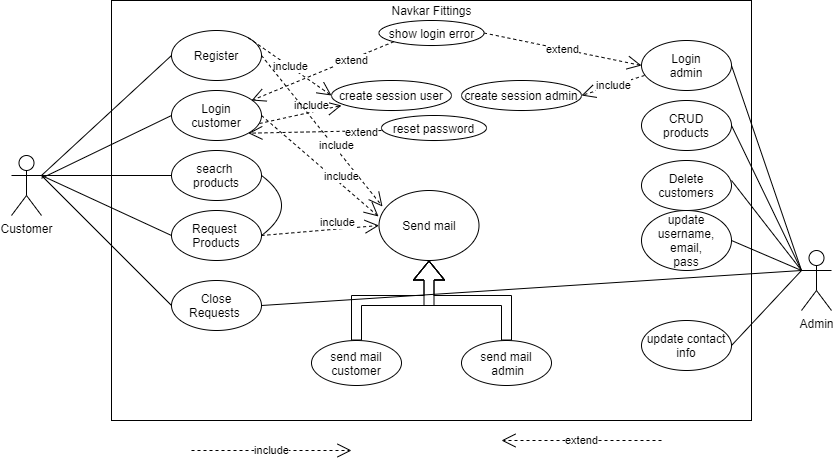

The diagram above was exported from draw.io. Its source (the exported page's mxGraphModel, read from the mxfile embedded in the PNG):
<mxGraphModel dx="868" dy="486" grid="1" gridSize="10" guides="1" tooltips="1" connect="1" arrows="1" fold="1" page="1" pageScale="1" pageWidth="850" pageHeight="1100" math="0" shadow="0">
  <root>
    <mxCell id="0" />
    <mxCell id="1" parent="0" />
    <mxCell id="3Sqt6bu789ToWUrfQX2k-5" value="" style="rounded=0;whiteSpace=wrap;html=1;movable=0;gradientColor=#ffffff;" vertex="1" parent="1">
      <mxGeometry x="120" y="10" width="640" height="420" as="geometry" />
    </mxCell>
    <mxCell id="3Sqt6bu789ToWUrfQX2k-1" value="Customer" style="shape=umlActor;verticalLabelPosition=bottom;verticalAlign=top;html=1;outlineConnect=0;" vertex="1" parent="1">
      <mxGeometry x="20" y="165" width="30" height="60" as="geometry" />
    </mxCell>
    <mxCell id="3Sqt6bu789ToWUrfQX2k-7" value="Admin" style="shape=umlActor;verticalLabelPosition=bottom;verticalAlign=top;html=1;outlineConnect=0;" vertex="1" parent="1">
      <mxGeometry x="810" y="260" width="30" height="60" as="geometry" />
    </mxCell>
    <mxCell id="3Sqt6bu789ToWUrfQX2k-8" value="Register" style="ellipse;whiteSpace=wrap;html=1;" vertex="1" parent="1">
      <mxGeometry x="180" y="40" width="90" height="50" as="geometry" />
    </mxCell>
    <mxCell id="3Sqt6bu789ToWUrfQX2k-6" value="Navkar Fittings" style="text;html=1;align=center;verticalAlign=middle;resizable=0;points=[];autosize=1;strokeColor=none;" vertex="1" parent="1">
      <mxGeometry x="390" y="10" width="100" height="20" as="geometry" />
    </mxCell>
    <mxCell id="3Sqt6bu789ToWUrfQX2k-9" value="Login&lt;br&gt;customer" style="ellipse;whiteSpace=wrap;html=1;" vertex="1" parent="1">
      <mxGeometry x="180" y="100" width="90" height="50" as="geometry" />
    </mxCell>
    <mxCell id="3Sqt6bu789ToWUrfQX2k-10" value="seacrh &lt;br&gt;products" style="ellipse;whiteSpace=wrap;html=1;" vertex="1" parent="1">
      <mxGeometry x="180" y="160" width="90" height="50" as="geometry" />
    </mxCell>
    <mxCell id="3Sqt6bu789ToWUrfQX2k-11" value="Request&amp;nbsp;&lt;br&gt;Products" style="ellipse;whiteSpace=wrap;html=1;" vertex="1" parent="1">
      <mxGeometry x="180" y="220" width="90" height="50" as="geometry" />
    </mxCell>
    <mxCell id="3Sqt6bu789ToWUrfQX2k-12" value="Close&lt;br&gt;Requests&amp;nbsp;" style="ellipse;whiteSpace=wrap;html=1;" vertex="1" parent="1">
      <mxGeometry x="180" y="290" width="90" height="50" as="geometry" />
    </mxCell>
    <mxCell id="3Sqt6bu789ToWUrfQX2k-13" value="" style="endArrow=none;html=1;entryX=0;entryY=0.5;entryDx=0;entryDy=0;exitX=1;exitY=0.3333333333333333;exitDx=0;exitDy=0;exitPerimeter=0;" edge="1" parent="1" source="3Sqt6bu789ToWUrfQX2k-1" target="3Sqt6bu789ToWUrfQX2k-8">
      <mxGeometry width="50" height="50" relative="1" as="geometry">
        <mxPoint x="70" y="140" as="sourcePoint" />
        <mxPoint x="100" y="70" as="targetPoint" />
      </mxGeometry>
    </mxCell>
    <mxCell id="3Sqt6bu789ToWUrfQX2k-14" value="" style="endArrow=none;html=1;entryX=0;entryY=0.5;entryDx=0;entryDy=0;" edge="1" parent="1" source="3Sqt6bu789ToWUrfQX2k-1" target="3Sqt6bu789ToWUrfQX2k-9">
      <mxGeometry width="50" height="50" relative="1" as="geometry">
        <mxPoint x="50" y="310" as="sourcePoint" />
        <mxPoint x="190" y="75" as="targetPoint" />
      </mxGeometry>
    </mxCell>
    <mxCell id="3Sqt6bu789ToWUrfQX2k-15" value="" style="endArrow=none;html=1;entryX=0;entryY=0.5;entryDx=0;entryDy=0;exitX=1;exitY=0.3333333333333333;exitDx=0;exitDy=0;exitPerimeter=0;" edge="1" parent="1" source="3Sqt6bu789ToWUrfQX2k-1" target="3Sqt6bu789ToWUrfQX2k-10">
      <mxGeometry width="50" height="50" relative="1" as="geometry">
        <mxPoint x="50" y="130" as="sourcePoint" />
        <mxPoint x="190" y="135" as="targetPoint" />
      </mxGeometry>
    </mxCell>
    <mxCell id="3Sqt6bu789ToWUrfQX2k-18" value="" style="endArrow=none;html=1;entryX=0;entryY=0.5;entryDx=0;entryDy=0;exitX=1;exitY=0.3333333333333333;exitDx=0;exitDy=0;exitPerimeter=0;" edge="1" parent="1" source="3Sqt6bu789ToWUrfQX2k-1" target="3Sqt6bu789ToWUrfQX2k-11">
      <mxGeometry width="50" height="50" relative="1" as="geometry">
        <mxPoint x="70" y="140" as="sourcePoint" />
        <mxPoint x="190" y="195" as="targetPoint" />
      </mxGeometry>
    </mxCell>
    <mxCell id="3Sqt6bu789ToWUrfQX2k-19" value="" style="endArrow=none;html=1;entryX=0;entryY=0.5;entryDx=0;entryDy=0;exitX=1;exitY=0.3333333333333333;exitDx=0;exitDy=0;exitPerimeter=0;" edge="1" parent="1" source="3Sqt6bu789ToWUrfQX2k-1" target="3Sqt6bu789ToWUrfQX2k-12">
      <mxGeometry width="50" height="50" relative="1" as="geometry">
        <mxPoint x="50" y="130" as="sourcePoint" />
        <mxPoint x="205.89662518169303" y="235.9322716707643" as="targetPoint" />
      </mxGeometry>
    </mxCell>
    <mxCell id="3Sqt6bu789ToWUrfQX2k-21" value="show login error" style="ellipse;whiteSpace=wrap;html=1;" vertex="1" parent="1">
      <mxGeometry x="387.5" y="30" width="105" height="25" as="geometry" />
    </mxCell>
    <mxCell id="3Sqt6bu789ToWUrfQX2k-23" value="include" style="endArrow=open;endSize=12;dashed=1;html=1;" edge="1" parent="1">
      <mxGeometry width="160" relative="1" as="geometry">
        <mxPoint x="200" y="460" as="sourcePoint" />
        <mxPoint x="360" y="460" as="targetPoint" />
        <Array as="points">
          <mxPoint x="280" y="460" />
        </Array>
      </mxGeometry>
    </mxCell>
    <mxCell id="3Sqt6bu789ToWUrfQX2k-24" value="extend" style="endArrow=open;endSize=12;dashed=1;html=1;" edge="1" parent="1">
      <mxGeometry width="160" relative="1" as="geometry">
        <mxPoint x="670" y="450" as="sourcePoint" />
        <mxPoint x="510" y="450" as="targetPoint" />
        <Array as="points">
          <mxPoint x="590" y="450" />
        </Array>
      </mxGeometry>
    </mxCell>
    <mxCell id="3Sqt6bu789ToWUrfQX2k-25" value="extend" style="endArrow=open;endSize=12;dashed=1;html=1;exitX=0;exitY=1;exitDx=0;exitDy=0;" edge="1" parent="1" source="3Sqt6bu789ToWUrfQX2k-21">
      <mxGeometry x="-0.3989" y="1" width="160" relative="1" as="geometry">
        <mxPoint x="420" y="110" as="sourcePoint" />
        <mxPoint x="260" y="110" as="targetPoint" />
        <Array as="points" />
        <mxPoint as="offset" />
      </mxGeometry>
    </mxCell>
    <mxCell id="3Sqt6bu789ToWUrfQX2k-26" value="Login&lt;br&gt;admin" style="ellipse;whiteSpace=wrap;html=1;" vertex="1" parent="1">
      <mxGeometry x="650" y="50" width="90" height="50" as="geometry" />
    </mxCell>
    <mxCell id="3Sqt6bu789ToWUrfQX2k-27" value="extend" style="endArrow=open;endSize=12;dashed=1;html=1;exitX=1;exitY=0.5;exitDx=0;exitDy=0;entryX=0;entryY=0.5;entryDx=0;entryDy=0;" edge="1" parent="1" source="3Sqt6bu789ToWUrfQX2k-21" target="3Sqt6bu789ToWUrfQX2k-26">
      <mxGeometry width="160" relative="1" as="geometry">
        <mxPoint x="529.8014470495582" y="111.19966606548655" as="sourcePoint" />
        <mxPoint x="387.5" y="170" as="targetPoint" />
        <Array as="points" />
      </mxGeometry>
    </mxCell>
    <mxCell id="3Sqt6bu789ToWUrfQX2k-28" value="create session user" style="ellipse;whiteSpace=wrap;html=1;" vertex="1" parent="1">
      <mxGeometry x="340" y="90" width="120" height="30" as="geometry" />
    </mxCell>
    <mxCell id="3Sqt6bu789ToWUrfQX2k-29" value="create session admin" style="ellipse;whiteSpace=wrap;html=1;" vertex="1" parent="1">
      <mxGeometry x="470" y="90" width="120" height="30" as="geometry" />
    </mxCell>
    <mxCell id="3Sqt6bu789ToWUrfQX2k-30" value="include" style="endArrow=open;endSize=12;dashed=1;html=1;entryX=0;entryY=0.5;entryDx=0;entryDy=0;exitX=1;exitY=0;exitDx=0;exitDy=0;" edge="1" parent="1" source="3Sqt6bu789ToWUrfQX2k-8" target="3Sqt6bu789ToWUrfQX2k-28">
      <mxGeometry width="160" relative="1" as="geometry">
        <mxPoint x="270" y="64.5" as="sourcePoint" />
        <mxPoint x="430" y="64.5" as="targetPoint" />
        <Array as="points" />
      </mxGeometry>
    </mxCell>
    <mxCell id="3Sqt6bu789ToWUrfQX2k-31" value="include" style="endArrow=open;endSize=12;dashed=1;html=1;entryX=0;entryY=0.5;entryDx=0;entryDy=0;exitX=0.978;exitY=0.66;exitDx=0;exitDy=0;exitPerimeter=0;" edge="1" parent="1" source="3Sqt6bu789ToWUrfQX2k-9">
      <mxGeometry x="0.3018" y="6" width="160" relative="1" as="geometry">
        <mxPoint x="266.8198051533948" y="57.32233047033617" as="sourcePoint" />
        <mxPoint x="350" y="115" as="targetPoint" />
        <Array as="points" />
        <mxPoint as="offset" />
      </mxGeometry>
    </mxCell>
    <mxCell id="3Sqt6bu789ToWUrfQX2k-32" value="" style="curved=1;endArrow=none;html=1;entryX=1;entryY=0.5;entryDx=0;entryDy=0;exitX=1;exitY=0.5;exitDx=0;exitDy=0;endFill=0;" edge="1" parent="1" source="3Sqt6bu789ToWUrfQX2k-10" target="3Sqt6bu789ToWUrfQX2k-11">
      <mxGeometry width="50" height="50" relative="1" as="geometry">
        <mxPoint x="380" y="260" as="sourcePoint" />
        <mxPoint x="430" y="210" as="targetPoint" />
        <Array as="points">
          <mxPoint x="290" y="200" />
          <mxPoint x="290" y="230" />
        </Array>
      </mxGeometry>
    </mxCell>
    <mxCell id="3Sqt6bu789ToWUrfQX2k-33" value="include" style="endArrow=open;endSize=12;dashed=1;html=1;entryX=1;entryY=0.5;entryDx=0;entryDy=0;exitX=0.033;exitY=0.7;exitDx=0;exitDy=0;exitPerimeter=0;" edge="1" parent="1" source="3Sqt6bu789ToWUrfQX2k-26" target="3Sqt6bu789ToWUrfQX2k-29">
      <mxGeometry width="160" relative="1" as="geometry">
        <mxPoint x="539.9998051533948" y="150.00233047033618" as="sourcePoint" />
        <mxPoint x="623.1800000000001" y="207.68" as="targetPoint" />
        <Array as="points" />
      </mxGeometry>
    </mxCell>
    <mxCell id="3Sqt6bu789ToWUrfQX2k-34" value="reset password" style="ellipse;whiteSpace=wrap;html=1;" vertex="1" parent="1">
      <mxGeometry x="390" y="125" width="105" height="25" as="geometry" />
    </mxCell>
    <mxCell id="3Sqt6bu789ToWUrfQX2k-35" value="extend" style="endArrow=open;endSize=12;dashed=1;html=1;exitX=0;exitY=1;exitDx=0;exitDy=0;entryX=1;entryY=1;entryDx=0;entryDy=0;" edge="1" parent="1" target="3Sqt6bu789ToWUrfQX2k-9">
      <mxGeometry x="-0.6989" y="2" width="160" relative="1" as="geometry">
        <mxPoint x="390.0014470495582" y="139.99966606548657" as="sourcePoint" />
        <mxPoint x="247.7" y="198.8" as="targetPoint" />
        <Array as="points" />
        <mxPoint as="offset" />
      </mxGeometry>
    </mxCell>
    <mxCell id="3Sqt6bu789ToWUrfQX2k-36" value="CRUD&lt;br&gt;products" style="ellipse;whiteSpace=wrap;html=1;" vertex="1" parent="1">
      <mxGeometry x="650" y="110" width="90" height="50" as="geometry" />
    </mxCell>
    <mxCell id="3Sqt6bu789ToWUrfQX2k-37" value="Delete customers" style="ellipse;whiteSpace=wrap;html=1;" vertex="1" parent="1">
      <mxGeometry x="650" y="170" width="90" height="50" as="geometry" />
    </mxCell>
    <mxCell id="3Sqt6bu789ToWUrfQX2k-38" value="update username,&lt;br&gt;email,&lt;br&gt;pass" style="ellipse;whiteSpace=wrap;html=1;" vertex="1" parent="1">
      <mxGeometry x="650" y="220" width="90" height="60" as="geometry" />
    </mxCell>
    <mxCell id="3Sqt6bu789ToWUrfQX2k-39" value="update contact info" style="ellipse;whiteSpace=wrap;html=1;" vertex="1" parent="1">
      <mxGeometry x="650" y="330" width="90" height="50" as="geometry" />
    </mxCell>
    <mxCell id="3Sqt6bu789ToWUrfQX2k-40" value="" style="endArrow=none;html=1;entryX=1;entryY=0.5;entryDx=0;entryDy=0;exitX=0;exitY=0.3333333333333333;exitDx=0;exitDy=0;exitPerimeter=0;" edge="1" parent="1" source="3Sqt6bu789ToWUrfQX2k-7" target="3Sqt6bu789ToWUrfQX2k-26">
      <mxGeometry width="50" height="50" relative="1" as="geometry">
        <mxPoint x="800" y="280" as="sourcePoint" />
        <mxPoint x="850" y="230" as="targetPoint" />
      </mxGeometry>
    </mxCell>
    <mxCell id="3Sqt6bu789ToWUrfQX2k-41" value="" style="endArrow=none;html=1;exitX=0;exitY=0.3333333333333333;exitDx=0;exitDy=0;exitPerimeter=0;entryX=1;entryY=0.5;entryDx=0;entryDy=0;" edge="1" parent="1" source="3Sqt6bu789ToWUrfQX2k-7" target="3Sqt6bu789ToWUrfQX2k-36">
      <mxGeometry width="50" height="50" relative="1" as="geometry">
        <mxPoint x="820" y="165" as="sourcePoint" />
        <mxPoint x="760" y="25" as="targetPoint" />
      </mxGeometry>
    </mxCell>
    <mxCell id="3Sqt6bu789ToWUrfQX2k-42" value="" style="endArrow=none;html=1;exitX=0;exitY=0.3333333333333333;exitDx=0;exitDy=0;exitPerimeter=0;" edge="1" parent="1" source="3Sqt6bu789ToWUrfQX2k-7">
      <mxGeometry width="50" height="50" relative="1" as="geometry">
        <mxPoint x="800" y="280" as="sourcePoint" />
        <mxPoint x="740" y="190" as="targetPoint" />
      </mxGeometry>
    </mxCell>
    <mxCell id="3Sqt6bu789ToWUrfQX2k-43" value="" style="endArrow=none;html=1;entryX=1;entryY=0.5;entryDx=0;entryDy=0;exitX=0;exitY=0.3333333333333333;exitDx=0;exitDy=0;exitPerimeter=0;" edge="1" parent="1" source="3Sqt6bu789ToWUrfQX2k-7" target="3Sqt6bu789ToWUrfQX2k-38">
      <mxGeometry width="50" height="50" relative="1" as="geometry">
        <mxPoint x="800" y="280" as="sourcePoint" />
        <mxPoint x="740" y="240" as="targetPoint" />
      </mxGeometry>
    </mxCell>
    <mxCell id="3Sqt6bu789ToWUrfQX2k-44" value="" style="endArrow=none;html=1;entryX=1;entryY=0.5;entryDx=0;entryDy=0;exitX=0;exitY=0.3333333333333333;exitDx=0;exitDy=0;exitPerimeter=0;" edge="1" parent="1" source="3Sqt6bu789ToWUrfQX2k-7" target="3Sqt6bu789ToWUrfQX2k-39">
      <mxGeometry width="50" height="50" relative="1" as="geometry">
        <mxPoint x="800" y="280" as="sourcePoint" />
        <mxPoint x="790" y="115" as="targetPoint" />
      </mxGeometry>
    </mxCell>
    <mxCell id="3Sqt6bu789ToWUrfQX2k-45" value="" style="endArrow=none;html=1;exitX=0;exitY=0.3333333333333333;exitDx=0;exitDy=0;exitPerimeter=0;entryX=1;entryY=0.5;entryDx=0;entryDy=0;" edge="1" parent="1" source="3Sqt6bu789ToWUrfQX2k-7" target="3Sqt6bu789ToWUrfQX2k-12">
      <mxGeometry width="50" height="50" relative="1" as="geometry">
        <mxPoint x="820" y="475" as="sourcePoint" />
        <mxPoint x="760" y="270" as="targetPoint" />
      </mxGeometry>
    </mxCell>
    <mxCell id="3Sqt6bu789ToWUrfQX2k-48" value="Send mail" style="ellipse;whiteSpace=wrap;html=1;gradientColor=#ffffff;" vertex="1" parent="1">
      <mxGeometry x="387.5" y="200" width="100" height="70" as="geometry" />
    </mxCell>
    <mxCell id="3Sqt6bu789ToWUrfQX2k-50" value="include" style="endArrow=open;endSize=12;dashed=1;html=1;exitX=1;exitY=0.5;exitDx=0;exitDy=0;entryX=0.035;entryY=0.229;entryDx=0;entryDy=0;entryPerimeter=0;" edge="1" parent="1" source="3Sqt6bu789ToWUrfQX2k-8" target="3Sqt6bu789ToWUrfQX2k-48">
      <mxGeometry x="0.2115" y="2" width="160" relative="1" as="geometry">
        <mxPoint x="299.9998051533948" y="170.00233047033618" as="sourcePoint" />
        <mxPoint x="383" y="240" as="targetPoint" />
        <Array as="points" />
        <mxPoint as="offset" />
      </mxGeometry>
    </mxCell>
    <mxCell id="3Sqt6bu789ToWUrfQX2k-51" value="include" style="endArrow=open;endSize=12;dashed=1;html=1;exitX=1;exitY=0.5;exitDx=0;exitDy=0;entryX=-0.005;entryY=0.371;entryDx=0;entryDy=0;entryPerimeter=0;" edge="1" parent="1" source="3Sqt6bu789ToWUrfQX2k-9" target="3Sqt6bu789ToWUrfQX2k-48">
      <mxGeometry x="0.3018" y="6" width="160" relative="1" as="geometry">
        <mxPoint x="320" y="215" as="sourcePoint" />
        <mxPoint x="380" y="240" as="targetPoint" />
        <Array as="points" />
        <mxPoint as="offset" />
      </mxGeometry>
    </mxCell>
    <mxCell id="3Sqt6bu789ToWUrfQX2k-52" value="include" style="endArrow=open;endSize=12;dashed=1;html=1;entryX=0;entryY=0.5;entryDx=0;entryDy=0;exitX=1;exitY=0.5;exitDx=0;exitDy=0;" edge="1" parent="1" source="3Sqt6bu789ToWUrfQX2k-11" target="3Sqt6bu789ToWUrfQX2k-48">
      <mxGeometry x="0.3018" y="6" width="160" relative="1" as="geometry">
        <mxPoint x="270" y="268" as="sourcePoint" />
        <mxPoint x="351.98" y="250" as="targetPoint" />
        <Array as="points" />
        <mxPoint as="offset" />
      </mxGeometry>
    </mxCell>
    <mxCell id="3Sqt6bu789ToWUrfQX2k-55" style="edgeStyle=orthogonalEdgeStyle;shape=flexArrow;curved=1;rounded=0;orthogonalLoop=1;jettySize=auto;html=1;startFill=1;endArrow=block;endFill=0;" edge="1" parent="1" source="3Sqt6bu789ToWUrfQX2k-53" target="3Sqt6bu789ToWUrfQX2k-48">
      <mxGeometry relative="1" as="geometry" />
    </mxCell>
    <mxCell id="3Sqt6bu789ToWUrfQX2k-53" value="send mail customer" style="ellipse;whiteSpace=wrap;html=1;gradientColor=#ffffff;" vertex="1" parent="1">
      <mxGeometry x="320" y="350" width="90" height="45" as="geometry" />
    </mxCell>
    <mxCell id="3Sqt6bu789ToWUrfQX2k-56" style="edgeStyle=orthogonalEdgeStyle;curved=1;rounded=0;orthogonalLoop=1;jettySize=auto;html=1;entryX=0.5;entryY=1;entryDx=0;entryDy=0;startFill=1;endArrow=block;endFill=0;shape=flexArrow;" edge="1" parent="1" source="3Sqt6bu789ToWUrfQX2k-54" target="3Sqt6bu789ToWUrfQX2k-48">
      <mxGeometry relative="1" as="geometry" />
    </mxCell>
    <mxCell id="3Sqt6bu789ToWUrfQX2k-54" value="send mail&lt;br&gt;&amp;nbsp;admin" style="ellipse;whiteSpace=wrap;html=1;gradientColor=#ffffff;" vertex="1" parent="1">
      <mxGeometry x="470" y="350" width="90" height="45" as="geometry" />
    </mxCell>
  </root>
</mxGraphModel>